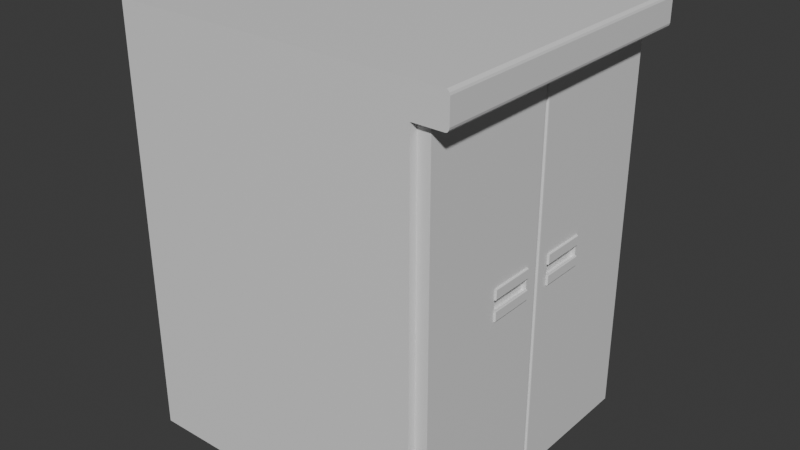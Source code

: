 # Source: counter.blend  (saved by Blender 4.1.24; exported with 4.5.12 LTS)
import bpy
from mathutils import Matrix  # noqa: F401  (used for matrix-valued properties, if any)

bpy.ops.wm.read_factory_settings(use_empty=True)
scene = bpy.context.scene
scene.name = 'Scene'

# ---- collections
col_collection = bpy.data.collections.new('Collection'); scene.collection.children.link(col_collection)

# ---- materials (node trees are filled in below, after node groups)
mat_material = bpy.data.materials.new('Material')
mat_material.alpha_threshold = 0.0
mat_material.use_transparent_shadow = False
mat_material.roughness = 0.5
mat_material.line_color = (0.0, 0.0, 0.0, 1.0)

# ---- material node trees
mat_material.use_nodes = True; mat_material.node_tree.nodes.clear()
_N = mat_material.node_tree.nodes; _L = mat_material.node_tree.links
n0 = _N.new('ShaderNodeOutputMaterial'); n0.name = 'Material Output'; n0.location = (300, 300)
n1 = _N.new('ShaderNodeBsdfPrincipled'); n1.name = 'Principled BSDF'; n1.location = (10, 300)
n1.inputs[3].default_value = 1.45
_L.new(n1.outputs[0], n0.inputs[0])
n0.is_active_output = True

# ---- world
world_world = bpy.data.worlds.new('World'); scene.world = world_world
world_world.use_nodes = True; world_world.node_tree.nodes.clear()
_N = world_world.node_tree.nodes; _L = world_world.node_tree.links
n0 = _N.new('ShaderNodeOutputWorld'); n0.name = 'World Output'; n0.location = (300, 300)
n1 = _N.new('ShaderNodeBackground'); n1.name = 'Background'; n1.location = (10, 300)
n1.inputs[0].default_value = (0.05088, 0.05088, 0.05088, 1.0)
_L.new(n1.outputs[0], n0.inputs[0])
n0.is_active_output = True
world_world.color = (0.05088, 0.05088, 0.05088)
world_world.use_sun_shadow = False
world_world.sun_shadow_jitter_overblur = 0.0

# ---- meshes
me_cube = bpy.data.meshes.new('Cube')
me_cube.from_pydata([(1.0, 1.0, 1.4), (1.0, 1.0, -1.4), (1.0, -1.0, 1.4), (1.0, -1.0, -1.4), (-1.0, 1.0, 1.4), (-1.0, 1.0, -1.4), (-1.0, -1.0, 1.4), (-1.0, -1.0, -1.4), (-1.0, 0.0, -1.4), (1.0, 0.0, 1.4), (-1.0, 0.0, 1.4), (1.0, 0.0, -1.4), (-1.0, -1.0, 1.198), (1.114, 1.0, 1.198), (1.0, -1.0, 1.198), (1.0, 1.0, 1.198), (-1.0, 1.0, 1.198), (-1.0, 0.0, 1.198), (1.114, -1.0, 1.198), (1.114, 0.0, 1.198), (1.221, 1.0, 1.226), (1.2, 1.0, 1.198), (1.217, 1.0, 1.212), (1.21, 1.0, 1.202), (1.2, -1.0, 1.198), (1.221, -1.0, 1.226), (1.21, -1.0, 1.202), (1.217, -1.0, 1.212), (1.221, 0.0, 1.373), (1.2, 0.0, 1.4), (1.217, 0.0, 1.386), (1.21, 0.0, 1.396), (1.221, -1.0, 1.373), (1.2, -1.0, 1.4), (1.217, -1.0, 1.386), (1.21, -1.0, 1.396), (1.2, 1.0, 1.4), (1.221, 1.0, 1.373), (1.21, 1.0, 1.396), (1.217, 1.0, 1.386), (1.221, 0.0, 1.226), (1.2, 0.0, 1.198), (1.217, 0.0, 1.212), (1.21, 0.0, 1.202), (1.003, 0.9523, 1.198), (1.003, 0.9523, -1.344), (1.003, -0.9523, 1.198), (1.003, -0.9523, -1.344), (1.003, 0.0, -1.344), (1.085, 0.9523, -1.344), (1.085, 0.9523, 1.198), (1.085, -0.9523, -1.344), (1.085, -0.9523, 1.198), (1.114, -1.0, 1.4), (1.114, 1.0, 1.4), (1.114, 0.0, 1.4), (1.0, 1.0, 1.3), (1.221, 1.0, 1.3), (-1.0, 1.0, 1.3), (1.21, 1.0, 1.3), (-1.0, 0.0, 1.3), (1.114, 1.0, 1.3), (1.21, -1.0, 1.3), (1.221, -1.0, 1.3), (1.2, -1.0, 1.3), (1.217, 1.0, 1.3), (1.217, -1.0, 1.3), (1.2, 1.0, 1.3), (1.114, -1.0, 1.3), (1.0, -1.0, 1.3), (-1.0, -1.0, 1.3), (1.221, 0.0, 1.3), (1.085, 0.01908, -1.344), (1.085, -0.01908, -1.344), (1.085, -0.01908, 1.198), (1.085, 0.01908, 1.198), (1.003, 0.0, 1.198), (1.084, 0.01281, -1.344), (1.076, 0.008924, -1.344), (1.076, -0.008924, -1.344), (1.084, -0.01281, -1.344), (1.084, -0.01281, 1.198), (1.076, -0.008924, 1.198), (1.076, 0.008924, 1.198), (1.084, 0.01281, 1.198), (1.003, -0.9523, 0.7014), (-1.0, 1.0, 0.7014), (-1.0, 0.0, 0.7014), (1.084, -0.01281, 0.7014), (1.085, 0.9523, 0.7014), (1.003, 0.9523, 0.7014), (1.085, -0.01908, 0.7014), (1.085, -0.9523, 0.7014), (-1.0, -1.0, 0.7014), (1.003, 0.0, 0.7014), (1.085, 0.01908, 0.7014), (1.0, 1.0, 0.7014), (1.084, 0.01281, 0.7014), (1.076, 0.008924, 0.7014), (1.0, -1.0, 0.7014), (1.076, -0.008924, 0.7014), (1.084, 0.01281, 0.102), (1.003, 0.9523, 0.102), (-1.0, 1.0, 0.102), (-1.0, 0.0, 0.102), (1.084, -0.01281, 0.102), (1.085, 0.9523, 0.102), (1.003, -0.9523, 0.102), (1.085, -0.01908, 0.102), (1.085, -0.9523, 0.102), (1.076, 0.008924, 0.102), (1.0, 1.0, 0.102), (1.085, 0.01908, 0.102), (-1.0, -1.0, 0.102), (1.076, -0.008924, 0.102), (1.003, 0.0, 0.102), (1.0, -1.0, 0.102), (1.003, 0.9523, -0.09796), (-1.0, 1.0, -0.09796), (-1.0, 0.0, -0.09796), (1.084, -0.01281, -0.09796), (1.085, 0.9523, -0.09796), (1.003, -0.9523, -0.09796), (1.085, -0.01908, -0.09796), (-1.0, -1.0, -0.09796), (1.085, 0.01908, -0.09796), (1.076, 0.008924, -0.09796), (1.084, 0.01281, -0.09796), (1.076, -0.008924, -0.09796), (1.085, -0.9523, -0.09796), (1.0, 1.0, -0.09796), (1.003, 0.0, -0.09796), (1.0, -1.0, -0.09796), (1.003, 0.9523, -0.7002), (-1.0, 1.0, -0.7002), (-1.0, 0.0, -0.7002), (1.084, -0.01281, -0.7002), (1.076, -0.008924, -0.7002), (1.003, -0.9523, -0.7002), (1.085, -0.01908, -0.7002), (1.085, -0.9523, -0.7002), (1.0, 1.0, -0.7002), (1.085, 0.9523, -0.7002), (-1.0, -1.0, -0.7002), (1.076, 0.008924, -0.7002), (1.003, 0.0, -0.7002), (1.085, 0.01908, -0.7002), (1.084, 0.01281, -0.7002), (1.0, -1.0, -0.7002), (1.084, 0.01281, -0.03132), (1.084, 0.01281, 0.03533), (1.085, 0.01908, -0.03132), (1.085, 0.01908, 0.03533), (-1.0, -1.0, -0.03132), (-1.0, -1.0, 0.03533), (1.076, -0.008924, -0.03132), (1.076, -0.008924, 0.03533), (1.003, 0.0, -0.03132), (1.003, 0.0, 0.03533), (1.003, 0.9523, 0.03533), (1.003, 0.9523, -0.03132), (-1.0, 1.0, 0.03533), (-1.0, 1.0, -0.03132), (-1.0, 0.0, 0.03533), (-1.0, 0.0, -0.03132), (1.084, -0.01281, 0.03533), (1.084, -0.01281, -0.03132), (1.085, 0.9523, 0.03533), (1.085, 0.9523, -0.03132), (1.003, -0.9523, 0.03533), (1.003, -0.9523, -0.03132), (1.085, -0.01908, 0.03533), (1.085, -0.01908, -0.03132), (1.076, 0.008924, 0.03533), (1.076, 0.008924, -0.03132), (1.085, -0.9523, 0.03533), (1.085, -0.9523, -0.03132), (1.0, 1.0, 0.03533), (1.0, 1.0, -0.03132), (1.0, -1.0, 0.03533), (1.0, -1.0, -0.03132), (1.221, 0.1, 1.226), (-1.0, 0.1, 0.102), (1.003, 0.1, -1.344), (1.114, 0.1, 1.198), (1.217, 0.1, 1.212), (-1.0, 0.1, 1.3), (-1.0, 0.1, 1.4), (1.114, 0.1, 1.4), (1.085, 0.1, -0.09796), (1.085, 0.1, -0.7002), (1.21, 0.1, 1.202), (1.0, 0.1, -1.4), (1.2, 0.1, 1.4), (-1.0, 0.1, -1.4), (1.21, 0.1, 1.396), (1.0, 0.1, 1.4), (1.085, 0.1, 0.102), (1.2, 0.1, 1.198), (1.085, 0.1, -0.03132), (-1.0, 0.1, 1.198), (1.217, 0.1, 1.386), (-1.0, 0.1, -0.09796), (1.085, 0.1, 0.03533), (-1.0, 0.1, -0.03132), (-1.0, 0.1, 0.7014), (-1.0, 0.1, 0.03533), (1.221, 0.1, 1.373), (1.221, 0.1, 1.3), (1.085, 0.1, -1.344), (-1.0, 0.1, -0.7002), (1.085, 0.1, 0.7014), (1.085, 0.1, 1.198), (1.21, -0.1002, 1.202), (1.217, -0.1002, 1.386), (1.0, -0.1002, 1.4), (1.085, -0.1002, -0.03132), (1.085, -0.1002, -0.09796), (1.003, -0.1002, -1.344), (-1.0, -0.1002, -0.7002), (-1.0, -0.1002, 0.102), (1.221, -0.1002, 1.373), (1.221, -0.1002, 1.3), (1.085, -0.1002, -0.7002), (1.085, -0.1002, 0.102), (1.2, -0.1002, 1.198), (1.114, -0.1002, 1.198), (-1.0, -0.1002, 1.3), (1.114, -0.1002, 1.4), (1.217, -0.1002, 1.212), (-1.0, -0.1002, -1.4), (-1.0, -0.1002, -0.03132), (1.085, -0.1002, 0.7014), (-1.0, -0.1002, 1.4), (-1.0, -0.1002, 0.03533), (1.2, -0.1002, 1.4), (1.221, -0.1002, 1.226), (1.085, -0.1002, -1.344), (-1.0, -0.1002, 1.198), (-1.0, -0.1002, -0.09796), (1.085, -0.1002, 1.198), (1.085, -0.1002, 0.03533), (1.21, -0.1002, 1.396), (-1.0, -0.1002, 0.7014), (1.0, -0.1002, -1.4), (-1.0, 0.4, 0.7014), (1.114, 0.4, 1.4), (-1.0, 0.4, 0.102), (1.2, 0.4, 1.4), (1.003, 0.4, -1.344), (1.221, 0.4, 1.226), (-1.0, 0.4, -1.4), (1.217, 0.4, 1.212), (-1.0, 0.4, 1.3), (-1.0, 0.4, 1.4), (1.0, 0.4, 1.4), (1.085, 0.4, -1.344), (1.085, 0.4, -0.7002), (1.114, 0.4, 1.198), (1.21, 0.4, 1.202), (1.0, 0.4, -1.4), (1.21, 0.4, 1.396), (1.085, 0.4, -0.03132), (1.085, 0.4, 1.198), (1.085, 0.4, 0.102), (-1.0, 0.4, 1.198), (1.2, 0.4, 1.198), (1.217, 0.4, 1.386), (-1.0, 0.4, -0.03132), (1.085, 0.4, -0.09796), (-1.0, 0.4, -0.09796), (-1.0, 0.4, 0.03533), (1.221, 0.4, 1.373), (1.085, 0.4, 0.03533), (1.221, 0.4, 1.3), (-1.0, 0.4, -0.7002), (1.085, 0.4, 0.7014), (-1.0, -0.3999, -1.4), (1.085, -0.3999, 0.102), (1.2, -0.3999, 1.198), (1.0, -0.3999, 1.4), (1.085, -0.3999, -0.03132), (1.21, -0.3999, 1.202), (1.085, -0.3999, -0.09796), (1.085, -0.3999, 0.03533), (1.114, -0.3999, 1.4), (1.217, -0.3999, 1.386), (-1.0, -0.3999, 1.3), (-1.0, -0.3999, 0.03533), (1.217, -0.3999, 1.212), (1.21, -0.3999, 1.396), (1.114, -0.3999, 1.198), (-1.0, -0.3999, 0.7014), (1.003, -0.3999, -1.344), (-1.0, -0.3999, -0.03132), (1.0, -0.3999, -1.4), (-1.0, -0.3999, -0.7002), (1.085, -0.3999, 0.7014), (1.2, -0.3999, 1.4), (-1.0, -0.3999, 0.102), (1.221, -0.3999, 1.226), (1.085, -0.3999, -1.344), (-1.0, -0.3999, 1.198), (1.221, -0.3999, 1.373), (-1.0, -0.3999, -0.09796), (1.085, -0.3999, 1.198), (1.221, -0.3999, 1.3), (-1.0, -0.3999, 1.4), (1.085, -0.3999, -0.7002), (1.093, 0.4, -0.09796), (1.097, 0.3964, -0.09291), (1.095, 0.399, -0.09648), (1.097, 0.1036, -0.09291), (1.093, 0.1, -0.09796), (1.095, 0.1011, -0.09648), (1.097, 0.3964, -0.03637), (1.093, 0.4, -0.03132), (1.095, 0.399, -0.0328), (1.093, 0.1, -0.03132), (1.097, 0.1036, -0.03637), (1.095, 0.1011, -0.0328), (1.093, 0.4, 0.03533), (1.097, 0.3964, 0.04038), (1.095, 0.399, 0.03681), (1.097, 0.1036, 0.04038), (1.093, 0.1, 0.03533), (1.095, 0.1011, 0.03681), (1.097, 0.1036, 0.09692), (1.093, 0.1, 0.102), (1.095, 0.1011, 0.1005), (1.093, -0.3999, 0.102), (1.097, -0.3963, 0.09692), (1.095, -0.3988, 0.1005), (1.097, -0.1038, 0.09692), (1.093, -0.1002, 0.102), (1.095, -0.1012, 0.1005), (1.093, -0.1002, -0.03132), (1.097, -0.1038, -0.03637), (1.095, -0.1012, -0.0328), (1.097, -0.1038, -0.09291), (1.093, -0.1002, -0.09796), (1.095, -0.1012, -0.09648), (1.097, -0.1038, 0.04038), (1.093, -0.1002, 0.03533), (1.095, -0.1012, 0.03681), (1.097, 0.3964, 0.09692), (1.093, 0.4, 0.102), (1.095, 0.399, 0.1005), (1.093, -0.3999, -0.03132), (1.097, -0.3963, -0.03637), (1.095, -0.3988, -0.0328), (1.097, -0.3963, -0.09291), (1.093, -0.3999, -0.09796), (1.095, -0.3988, -0.09648), (1.097, -0.3963, 0.04038), (1.093, -0.3999, 0.03533), (1.095, -0.3988, 0.03681), (1.057, 0.4, 0.03533), (1.057, 0.1, 0.03533), (1.057, -0.1002, 0.03533), (1.057, -0.3999, 0.03533), (1.085, -0.1002, -0.04688), (1.057, -0.1002, -0.04688), (1.085, 0.4, -0.04688), (1.057, 0.4, -0.04688), (1.085, -0.3999, -0.04688), (1.057, 0.1, -0.04688), (1.057, -0.3999, -0.04688), (1.085, 0.1, -0.04688), (1.057, -0.1002, -0.03132), (1.057, 0.4, -0.03132), (1.057, -0.3999, -0.03132), (1.057, 0.1, -0.03132), (1.106, 1.234e-09, 1.198), (1.094, 2.794e-09, 1.198), (1.003, -0.9523, -0.04688), (1.0, -1.0, -0.04688), (1.085, -0.9523, -0.04688), (-1.0, -0.3999, -0.04688), (1.093, -0.3999, -0.04688), (-1.0, -1.0, -0.04688), (1.095, -0.3988, -0.04688), (1.097, -0.1038, -0.04688), (1.085, -0.01908, -0.04688), (1.097, -0.3963, -0.04688), (1.093, 0.1, -0.04688), (1.095, -0.1012, -0.04688), (-1.0, 0.1, -0.04688), (1.076, -0.008924, -0.04688), (1.003, 0.0, -0.04688), (1.095, 0.1011, -0.04688), (1.097, 0.3964, -0.04688), (1.076, 0.008924, -0.04688), (1.097, 0.1036, -0.04688), (-1.0, -0.1002, -0.04688), (1.093, -0.1002, -0.04688), (1.093, 0.4, -0.04688), (1.095, 0.399, -0.04688), (1.003, 0.9523, -0.04688), (1.0, 1.0, -0.04688), (1.085, 0.01908, -0.04688), (-1.0, 0.4, -0.04688), (-1.0, 1.0, -0.04688), (-1.0, 0.0, -0.04688), (1.084, -0.01281, -0.04688), (1.084, 0.01281, -0.04688), (1.085, 0.9523, -0.04688)], [], [(9, 10, 233, 215), (3, 148, 143, 7), (8, 135, 210, 194), (8, 11, 244, 230), (25, 300, 306, 63), (5, 134, 141, 1), (0, 255, 246, 54), (5, 1, 260, 251), (7, 143, 296, 277), (0, 4, 254, 255), (2, 69, 68, 53), (12, 14, 69, 70), (11, 192, 183, 48), (16, 265, 253, 58), (17, 238, 227, 60), (9, 215, 228, 55), (15, 16, 58, 56), (15, 56, 61, 13), (21, 266, 258, 13), (41, 225, 226, 19), (1, 141, 133, 45), (3, 295, 293, 47), (14, 99, 85, 46), (18, 14, 46, 52), (29, 235, 242, 31), (31, 242, 214, 30), (30, 214, 221, 28), (36, 248, 261, 38), (38, 261, 267, 39), (39, 267, 272, 37), (20, 250, 252, 22), (22, 252, 259, 23), (23, 259, 266, 21), (40, 236, 229, 42), (42, 229, 213, 43), (43, 213, 225, 41), (40, 181, 208, 71), (49, 142, 257, 256), (73, 139, 223, 237), (46, 85, 92, 52), (48, 183, 209, 72), (84, 75, 19, 373), (45, 133, 142, 49), (13, 258, 263, 50), (15, 13, 50, 44), (13, 61, 67, 21), (55, 228, 235, 29), (54, 246, 248, 36), (53, 68, 64, 33), (21, 67, 59, 23), (33, 64, 62, 35), (23, 59, 65, 22), (35, 62, 66, 34), (22, 65, 57, 20), (34, 66, 63, 32), (64, 68, 18, 24), (58, 253, 254, 4), (63, 306, 303, 32), (59, 67, 36, 38), (60, 227, 233, 10), (62, 64, 24, 26), (65, 59, 38, 39), (56, 58, 4, 0), (66, 62, 26, 27), (71, 208, 207, 28), (61, 56, 0, 54), (57, 65, 39, 37), (63, 66, 27, 25), (67, 61, 54, 36), (68, 69, 14, 18), (70, 69, 2, 6), (84, 97, 95, 75), (74, 19, 226, 240), (74, 91, 88, 81), (19, 75, 212, 184), (83, 374, 82, 76), (79, 80, 73, 48), (72, 77, 78, 48), (82, 100, 94, 76), (47, 293, 301, 51), (81, 82, 374, 373), (79, 137, 136, 80), (77, 147, 144, 78), (76, 94, 98, 83), (96, 86, 16, 15), (89, 90, 44, 50), (94, 100, 114, 115), (88, 91, 108, 105), (95, 97, 101, 112), (86, 245, 265, 16), (87, 243, 238, 17), (95, 211, 212, 75), (88, 100, 82, 81), (93, 99, 14, 12), (92, 297, 305, 52), (90, 96, 15, 44), (98, 97, 84, 83), (92, 85, 107, 109), (98, 94, 115, 110), (85, 99, 116, 107), (174, 157, 389, 392), (111, 103, 86, 96), (106, 102, 90, 89), (157, 155, 388, 389), (166, 172, 383, 404), (104, 220, 243, 87), (109, 278, 297, 92), (176, 170, 375, 377), (151, 149, 405, 400), (112, 197, 211, 95), (105, 114, 100, 88), (113, 116, 99, 93), (170, 180, 376, 375), (102, 111, 96, 90), (110, 101, 97, 98), (103, 247, 245, 86), (177, 161, 103, 111), (122, 132, 148, 138), (167, 159, 102, 106), (120, 123, 139, 136), (161, 271, 247, 103), (163, 234, 220, 104), (129, 122, 138, 140), (165, 156, 114, 105), (154, 179, 116, 113), (125, 127, 147, 146), (175, 284, 278, 109), (159, 177, 111, 102), (173, 150, 101, 110), (126, 131, 145, 144), (152, 203, 197, 112), (131, 128, 137, 145), (141, 134, 118, 130), (142, 133, 117, 121), (140, 138, 47, 51), (145, 137, 79, 48), (135, 219, 239, 119), (146, 147, 77, 72), (146, 190, 189, 125), (136, 137, 128, 120), (143, 148, 132, 124), (138, 148, 3, 47), (140, 308, 283, 129), (133, 141, 130, 117), (144, 147, 127, 126), (134, 275, 270, 118), (136, 139, 73, 80), (144, 145, 48, 78), (125, 189, 368, 400), (151, 199, 203, 152), (126, 127, 405, 392), (174, 149, 150, 173), (117, 130, 399, 398), (160, 178, 177, 159), (129, 283, 365, 377), (176, 281, 284, 175), (124, 132, 376, 380), (153, 180, 179, 154), (120, 128, 388, 404), (166, 155, 156, 165), (119, 239, 394, 403), (164, 231, 234, 163), (118, 270, 401, 402), (162, 268, 271, 161), (121, 117, 398, 406), (168, 160, 159, 167), (130, 118, 402, 399), (178, 162, 161, 177), (107, 116, 179, 169), (169, 179, 180, 170), (112, 101, 150, 152), (152, 150, 149, 151), (109, 107, 169, 175), (175, 169, 170, 176), (105, 108, 171, 165), (165, 171, 172, 166), (115, 114, 156, 158), (158, 156, 155, 157), (110, 115, 158, 173), (173, 158, 157, 174), (273, 264, 346, 321), (204, 387, 403, 164), (188, 196, 9, 55), (194, 192, 11, 8), (205, 182, 104, 87), (209, 190, 146, 72), (195, 193, 29, 31), (196, 187, 10, 9), (207, 208, 274, 272), (201, 195, 31, 30), (193, 188, 55, 29), (207, 201, 30, 28), (187, 186, 60, 10), (185, 181, 40, 42), (189, 190, 257, 269), (182, 206, 163, 104), (191, 185, 42, 43), (186, 200, 17, 60), (264, 197, 328, 346), (198, 191, 43, 41), (200, 205, 87, 17), (184, 198, 41, 19), (206, 204, 164, 163), (202, 210, 135, 119), (211, 197, 264, 276), (212, 211, 276, 263), (208, 181, 250, 274), (194, 210, 275, 251), (209, 183, 249, 256), (241, 284, 360, 359), (183, 192, 260, 249), (284, 281, 371, 360), (242, 235, 298, 290), (232, 224, 108, 91), (214, 242, 290, 286), (237, 218, 48, 73), (221, 214, 286, 303), (230, 219, 135, 8), (238, 243, 292, 302), (235, 228, 285, 298), (216, 361, 383, 172), (239, 219, 296, 304), (241, 216, 172, 171), (233, 227, 287, 307), (240, 226, 291, 305), (220, 234, 288, 299), (227, 238, 302, 287), (225, 213, 282, 279), (229, 236, 300, 289), (228, 215, 280, 285), (243, 220, 299, 292), (231, 394, 378, 294), (217, 223, 139, 123), (234, 231, 294, 288), (224, 241, 171, 108), (226, 225, 279, 291), (237, 223, 308, 301), (221, 222, 71, 28), (218, 244, 11, 48), (230, 244, 295, 277), (215, 233, 307, 280), (222, 236, 40, 71), (213, 229, 289, 282), (240, 232, 91, 74), (276, 264, 106, 89), (246, 255, 196, 188), (263, 258, 184, 212), (251, 260, 192, 194), (245, 247, 182, 205), (274, 250, 20, 57), (256, 257, 190, 209), (261, 248, 193, 195), (255, 254, 187, 196), (258, 266, 198, 184), (268, 401, 387, 204), (267, 261, 195, 201), (248, 246, 188, 193), (272, 267, 201, 207), (262, 363, 406, 168), (252, 250, 181, 185), (251, 275, 134, 5), (247, 271, 206, 182), (259, 252, 185, 191), (273, 262, 168, 167), (253, 265, 200, 186), (266, 259, 191, 198), (269, 257, 142, 121), (272, 274, 57, 37), (263, 276, 89, 50), (265, 245, 205, 200), (264, 273, 167, 106), (271, 268, 204, 206), (270, 275, 210, 202), (254, 253, 186, 187), (249, 260, 1, 45), (256, 249, 45, 49), (297, 278, 224, 232), (307, 287, 70, 6), (301, 293, 218, 237), (282, 289, 27, 26), (305, 291, 18, 52), (277, 296, 219, 230), (299, 288, 154, 113), (287, 302, 12, 70), (199, 368, 385, 318), (203, 199, 372, 358), (305, 297, 232, 240), (289, 300, 25, 27), (285, 280, 2, 53), (292, 299, 113, 93), (290, 298, 33, 35), (294, 378, 380, 153), (286, 290, 35, 34), (283, 308, 223, 217), (288, 294, 153, 154), (293, 295, 244, 218), (303, 286, 34, 32), (283, 217, 340, 352), (291, 279, 24, 18), (301, 308, 140, 51), (302, 292, 93, 12), (303, 306, 222, 221), (298, 285, 53, 33), (279, 282, 26, 24), (306, 300, 236, 222), (277, 295, 3, 7), (304, 296, 143, 124), (280, 307, 6, 2), (269, 363, 396, 309), (281, 216, 361, 365), (278, 284, 355, 330), (224, 278, 330, 334), (281, 365, 379, 348), (217, 361, 395, 340), (327, 324, 322, 345), (349, 384, 382, 337), (319, 393, 391, 315), (241, 224, 334, 343), (331, 354, 342, 333), (197, 203, 325, 328), (199, 262, 363, 368), (273, 203, 358, 357), (310, 312, 314, 311), (311, 314, 313, 309), (316, 318, 320, 317), (317, 320, 319, 315), (322, 324, 326, 323), (323, 326, 325, 321), (328, 325, 326, 329), (329, 326, 324, 327), (318, 385, 390, 320), (320, 390, 393, 319), (331, 333, 335, 332), (332, 335, 334, 330), (337, 382, 386, 338), (338, 386, 395, 336), (333, 342, 344, 335), (335, 344, 343, 334), (327, 345, 347, 329), (329, 347, 346, 328), (315, 391, 397, 317), (317, 397, 396, 316), (345, 322, 323, 347), (347, 323, 321, 346), (336, 348, 350, 338), (338, 350, 349, 337), (339, 351, 353, 341), (341, 353, 352, 340), (342, 354, 356, 344), (344, 356, 355, 343), (348, 379, 381, 350), (350, 381, 384, 349), (330, 355, 356, 332), (332, 356, 354, 331), (189, 269, 309, 313), (358, 372, 370, 357), (360, 371, 369, 359), (216, 369, 362, 361), (262, 370, 364, 363), (363, 364, 366, 368), (216, 281, 348, 336), (262, 199, 318, 316), (203, 273, 321, 325), (284, 241, 343, 355), (369, 216, 241, 359), (370, 262, 273, 357), (371, 281, 365, 367), (372, 199, 368, 366), (370, 372, 366, 364), (369, 371, 367, 362), (81, 373, 19, 74), (373, 374, 83, 84), (361, 362, 367, 365), (380, 376, 180, 153), (379, 365, 283, 352), (377, 375, 122, 129), (375, 376, 132, 122), (380, 378, 304, 124), (377, 365, 281, 176), (386, 382, 339, 341), (391, 393, 312, 310), (395, 386, 341, 340), (406, 363, 269, 121), (396, 397, 311, 309), (392, 389, 131, 126), (398, 399, 178, 160), (385, 368, 189, 313), (387, 401, 270, 202), (397, 391, 310, 311), (393, 390, 314, 312), (389, 388, 128, 131), (404, 388, 155, 166), (404, 383, 123, 120), (403, 394, 231, 164), (396, 363, 262, 316), (402, 401, 268, 162), (403, 387, 202, 119), (400, 405, 127, 125), (406, 398, 160, 168), (383, 361, 217, 123), (390, 385, 313, 314), (399, 402, 162, 178), (400, 368, 199, 151), (395, 361, 216, 336), (381, 379, 352, 353), (378, 394, 239, 304), (384, 381, 353, 351), (392, 405, 149, 174), (382, 384, 351, 339)])
_uv = me_cube.uv_layers.new(name='UVMap')
_uv.uv.foreach_set('vector', [0.776, 0.6943, 0.776, 0.939, 0.7637, 0.939, 0.7637, 0.6943, 0.3983, 0.5714, 0.3377, 0.6319, 0.1647, 0.4588, 0.2252, 0.3983, 0.3118, 0.3118, 0.2512, 0.2512, 0.2598, 0.2425, 0.3204, 0.3031, 0.3118, 0.3118, 0.4848, 0.4848, 0.4762, 0.4935, 0.3031, 0.3204, 0.6536, 0.6473, 0.7271, 0.6473, 0.7271, 0.6563, 0.6536, 0.6563, 0.3983, 0.2252, 0.4588, 0.1647, 0.6319, 0.3377, 0.5714, 0.3983, 0.8984, 0.6943, 0.825, 0.6943, 0.825, 0.6804, 0.8984, 0.6804, 0.3983, 0.2252, 0.5714, 0.3983, 0.5194, 0.4502, 0.3464, 0.2771, 0.2252, 0.3983, 0.1647, 0.3377, 0.2166, 0.2858, 0.2771, 0.3464, 0.8984, 0.6943, 0.8984, 0.939, 0.825, 0.939, 0.825, 0.6943, 0.6536, 0.6943, 0.6414, 0.6943, 0.6414, 0.6804, 0.6536, 0.6804, 0.629, 0.939, 0.629, 0.6943, 0.6414, 0.6943, 0.6414, 0.939, 0.4848, 0.4848, 0.4935, 0.4762, 0.4984, 0.481, 0.4897, 0.4897, 0.8984, 0.9637, 0.825, 0.9637, 0.825, 0.9513, 0.8984, 0.9513, 0.776, 0.9637, 0.7637, 0.9637, 0.7637, 0.9513, 0.776, 0.9513, 0.776, 0.6943, 0.7637, 0.6943, 0.7637, 0.6804, 0.776, 0.6804, 0.9231, 0.6943, 0.9231, 0.939, 0.9106, 0.939, 0.9106, 0.6943, 0.9231, 0.6943, 0.9106, 0.6943, 0.9106, 0.6804, 0.9231, 0.6804, 0.8984, 0.6427, 0.825, 0.6427, 0.825, 0.6321, 0.8984, 0.6321, 0.776, 0.6427, 0.7637, 0.6427, 0.7637, 0.6321, 0.776, 0.6321, 0.5714, 0.3983, 0.632, 0.4587, 0.6279, 0.4629, 0.5721, 0.4073, 0.3983, 0.5714, 0.4502, 0.5194, 0.4551, 0.5243, 0.4073, 0.5721, 0.6228, 0.7966, 0.5798, 0.7535, 0.584, 0.7494, 0.6269, 0.7924, 0.6536, 0.6321, 0.6536, 0.6182, 0.6595, 0.6186, 0.6595, 0.6287, 0.776, 0.6698, 0.7637, 0.6698, 0.7637, 0.6685, 0.776, 0.6685, 0.776, 0.6685, 0.7637, 0.6685, 0.7637, 0.667, 0.776, 0.667, 0.776, 0.667, 0.7637, 0.667, 0.7637, 0.6652, 0.776, 0.6652, 0.8984, 0.6698, 0.825, 0.6698, 0.825, 0.6685, 0.8984, 0.6685, 0.8984, 0.6685, 0.825, 0.6685, 0.825, 0.667, 0.8984, 0.667, 0.8984, 0.667, 0.825, 0.667, 0.825, 0.6652, 0.8984, 0.6652, 0.8984, 0.6473, 0.825, 0.6473, 0.825, 0.6455, 0.8984, 0.6455, 0.8984, 0.6455, 0.825, 0.6455, 0.825, 0.644, 0.8984, 0.644, 0.8984, 0.644, 0.825, 0.644, 0.825, 0.6427, 0.8984, 0.6427, 0.776, 0.6473, 0.7637, 0.6473, 0.7637, 0.6455, 0.776, 0.6455, 0.776, 0.6455, 0.7637, 0.6455, 0.7637, 0.644, 0.776, 0.644, 0.776, 0.644, 0.7637, 0.644, 0.7637, 0.6427, 0.776, 0.6427, 0.776, 0.6473, 0.7882, 0.6473, 0.7882, 0.6563, 0.776, 0.6563, 0.9898, 0.243, 0.9898, 0.3218, 0.9222, 0.3218, 0.9222, 0.243, 0.8537, 0.243, 0.8537, 0.3218, 0.8438, 0.3218, 0.8438, 0.243, 0.7294, 0.5541, 0.7294, 0.4933, 0.7395, 0.4933, 0.7395, 0.5541, 0.8732, 0.2329, 0.8855, 0.2329, 0.8855, 0.243, 0.8755, 0.243, 0.7776, 0.6285, 0.7783, 0.6287, 0.776, 0.6321, 0.776, 0.6312, 0.9999, 0.243, 0.9999, 0.3218, 0.9898, 0.3218, 0.9898, 0.243, 0.8984, 0.6321, 0.825, 0.6321, 0.825, 0.6287, 0.8926, 0.6287, 0.8984, 0.6182, 0.8984, 0.6321, 0.8926, 0.6287, 0.8926, 0.6186, 0.9231, 0.6804, 0.9106, 0.6804, 0.9106, 0.6698, 0.9231, 0.6698, 0.776, 0.6804, 0.7637, 0.6804, 0.7637, 0.6698, 0.776, 0.6698, 0.8984, 0.6804, 0.825, 0.6804, 0.825, 0.6698, 0.8984, 0.6698, 0.6536, 0.6804, 0.6414, 0.6804, 0.6414, 0.6698, 0.6536, 0.6698, 0.9231, 0.6698, 0.9106, 0.6698, 0.9106, 0.6686, 0.9226, 0.6686, 0.6536, 0.6698, 0.6414, 0.6698, 0.6414, 0.6686, 0.6532, 0.6686, 0.9226, 0.6686, 0.9106, 0.6686, 0.9106, 0.6677, 0.9214, 0.6677, 0.6532, 0.6686, 0.6414, 0.6686, 0.6414, 0.6677, 0.652, 0.6677, 0.9214, 0.6677, 0.9106, 0.6677, 0.9106, 0.6672, 0.9197, 0.6672, 0.652, 0.6677, 0.6414, 0.6677, 0.6414, 0.6672, 0.6503, 0.6672, 0.6414, 0.6698, 0.6414, 0.6804, 0.629, 0.6804, 0.629, 0.6698, 0.8984, 0.9513, 0.825, 0.9513, 0.825, 0.939, 0.8984, 0.939, 0.6536, 0.6563, 0.7271, 0.6563, 0.7271, 0.6652, 0.6536, 0.6652, 0.9106, 0.6686, 0.9106, 0.6698, 0.8984, 0.6698, 0.8988, 0.6686, 0.776, 0.9513, 0.7637, 0.9513, 0.7637, 0.939, 0.776, 0.939, 0.6414, 0.6686, 0.6414, 0.6698, 0.629, 0.6698, 0.6294, 0.6686, 0.9106, 0.6677, 0.9106, 0.6686, 0.8988, 0.6686, 0.9001, 0.6677, 0.9106, 0.6943, 0.9106, 0.939, 0.8984, 0.939, 0.8984, 0.6943, 0.6414, 0.6677, 0.6414, 0.6686, 0.6294, 0.6686, 0.6306, 0.6677, 0.776, 0.6563, 0.7882, 0.6563, 0.7882, 0.6652, 0.776, 0.6652, 0.9106, 0.6804, 0.9106, 0.6943, 0.8984, 0.6943, 0.8984, 0.6804, 0.9106, 0.6672, 0.9106, 0.6677, 0.9001, 0.6677, 0.9017, 0.6672, 0.6414, 0.6672, 0.6414, 0.6677, 0.6306, 0.6677, 0.6323, 0.6672, 0.9106, 0.6698, 0.9106, 0.6804, 0.8984, 0.6804, 0.8984, 0.6698, 0.6414, 0.6804, 0.6414, 0.6943, 0.629, 0.6943, 0.629, 0.6804, 0.6414, 0.939, 0.6414, 0.6943, 0.6536, 0.6943, 0.6536, 0.939, 0.8748, 0.5541, 0.8748, 0.4933, 0.8755, 0.4933, 0.8755, 0.5541, 0.7737, 0.6287, 0.776, 0.6321, 0.7637, 0.6321, 0.7637, 0.6287, 0.8537, 0.5541, 0.8537, 0.4933, 0.8545, 0.4933, 0.8545, 0.5541, 0.776, 0.6321, 0.7783, 0.6287, 0.7882, 0.6287, 0.7882, 0.6321, 0.7771, 0.6276, 0.776, 0.6297, 0.7749, 0.6276, 0.776, 0.6186, 0.855, 0.2419, 0.8545, 0.2429, 0.8537, 0.243, 0.8561, 0.2329, 0.8755, 0.243, 0.8748, 0.2429, 0.8743, 0.2419, 0.8732, 0.2329, 0.8556, 0.5541, 0.8556, 0.4933, 0.8646, 0.4933, 0.8646, 0.5541, 0.7395, 0.2329, 0.8071, 0.2329, 0.8071, 0.243, 0.7395, 0.243, 0.7744, 0.6285, 0.7749, 0.6276, 0.776, 0.6297, 0.776, 0.6312, 0.8556, 0.243, 0.8556, 0.3218, 0.8545, 0.3218, 0.8545, 0.243, 0.8748, 0.243, 0.8748, 0.3218, 0.8737, 0.3218, 0.8737, 0.243, 0.8646, 0.5541, 0.8646, 0.4933, 0.8737, 0.4933, 0.8737, 0.5541, 0.7532, 0.2164, 0.5801, 0.04338, 0.6231, 0.0003675, 0.7962, 0.1734, 0.9898, 0.4933, 0.9999, 0.4933, 0.9999, 0.5541, 0.9898, 0.5541, 0.8646, 0.4933, 0.8556, 0.4933, 0.8556, 0.42, 0.8646, 0.42, 0.8545, 0.4933, 0.8537, 0.4933, 0.8537, 0.42, 0.8545, 0.42, 0.8755, 0.4933, 0.8748, 0.4933, 0.8748, 0.42, 0.8755, 0.42, 0.2164, 0.04338, 0.1645, 0.09529, 0.1215, 0.05229, 0.1734, 0.0003675, 0.1299, 0.1299, 0.1212, 0.1386, 0.07823, 0.09557, 0.0869, 0.0869, 0.8755, 0.4933, 0.8855, 0.4933, 0.8855, 0.5541, 0.8755, 0.5541, 0.8545, 0.4933, 0.8556, 0.4933, 0.8556, 0.5541, 0.8545, 0.5541, 0.04338, 0.5801, 0.2164, 0.7532, 0.1734, 0.7962, 0.0003678, 0.6231, 0.7395, 0.4933, 0.8071, 0.4933, 0.8071, 0.5541, 0.7395, 0.5541, 0.7494, 0.584, 0.7535, 0.5798, 0.7966, 0.6228, 0.7924, 0.6269, 0.8737, 0.4933, 0.8748, 0.4933, 0.8748, 0.5541, 0.8737, 0.5541, 0.7395, 0.4933, 0.7294, 0.4933, 0.7294, 0.42, 0.7395, 0.42, 0.8737, 0.4933, 0.8646, 0.4933, 0.8646, 0.42, 0.8737, 0.42, 0.584, 0.7494, 0.5798, 0.7535, 0.528, 0.7015, 0.5322, 0.6974, 0.8737, 0.4036, 0.8646, 0.4036, 0.8646, 0.4017, 0.8737, 0.4017, 0.7013, 0.2683, 0.5283, 0.09525, 0.5801, 0.04338, 0.7532, 0.2164, 0.9898, 0.42, 0.9999, 0.42, 0.9999, 0.4933, 0.9898, 0.4933, 0.8646, 0.4036, 0.8556, 0.4036, 0.8556, 0.4017, 0.8646, 0.4017, 0.8545, 0.4036, 0.8537, 0.4036, 0.8537, 0.4017, 0.8545, 0.4017, 0.1818, 0.1818, 0.1731, 0.1904, 0.1212, 0.1386, 0.1299, 0.1299, 0.7395, 0.42, 0.8071, 0.42, 0.8071, 0.4933, 0.7395, 0.4933, 0.7395, 0.4036, 0.7294, 0.4036, 0.7294, 0.4017, 0.7395, 0.4017, 0.8755, 0.4036, 0.8748, 0.4036, 0.8748, 0.4017, 0.8755, 0.4017, 0.8755, 0.42, 0.8855, 0.42, 0.8855, 0.4933, 0.8755, 0.4933, 0.8545, 0.42, 0.8556, 0.42, 0.8556, 0.4933, 0.8545, 0.4933, 0.09525, 0.5283, 0.2683, 0.7013, 0.2164, 0.7532, 0.04338, 0.5801, 0.5207, 0.6859, 0.5165, 0.69, 0.5152, 0.6886, 0.5193, 0.6845, 0.6974, 0.5322, 0.7015, 0.528, 0.7535, 0.5798, 0.7494, 0.584, 0.8737, 0.42, 0.8748, 0.42, 0.8748, 0.4933, 0.8737, 0.4933, 0.2683, 0.09525, 0.2164, 0.1472, 0.1645, 0.09529, 0.2164, 0.04338, 0.6956, 0.2741, 0.5225, 0.101, 0.5283, 0.09525, 0.7013, 0.2683, 0.5149, 0.6801, 0.5108, 0.6842, 0.4587, 0.632, 0.4629, 0.6279, 0.9898, 0.4118, 0.9999, 0.4118, 0.9999, 0.42, 0.9898, 0.42, 0.8545, 0.3955, 0.8537, 0.3955, 0.8537, 0.3218, 0.8545, 0.3218, 0.2741, 0.101, 0.2222, 0.1529, 0.2164, 0.1472, 0.2683, 0.09525, 0.1875, 0.1875, 0.1789, 0.1962, 0.1731, 0.1904, 0.1818, 0.1818, 0.7395, 0.3955, 0.7294, 0.3955, 0.7294, 0.3218, 0.7395, 0.3218, 0.8545, 0.4118, 0.8556, 0.4118, 0.8556, 0.42, 0.8545, 0.42, 0.101, 0.5225, 0.2741, 0.6956, 0.2683, 0.7013, 0.09525, 0.5283, 0.8755, 0.3955, 0.8748, 0.3955, 0.8748, 0.3218, 0.8755, 0.3218, 0.7395, 0.4118, 0.8071, 0.4118, 0.8071, 0.42, 0.7395, 0.42, 0.6916, 0.5264, 0.6958, 0.5223, 0.7015, 0.528, 0.6974, 0.5322, 0.8737, 0.4118, 0.8748, 0.4118, 0.8748, 0.42, 0.8737, 0.42, 0.8737, 0.3955, 0.8646, 0.3955, 0.8646, 0.3218, 0.8737, 0.3218, 0.8755, 0.4118, 0.8855, 0.4118, 0.8855, 0.42, 0.8755, 0.42, 0.8646, 0.3955, 0.8556, 0.3955, 0.8556, 0.3218, 0.8646, 0.3218, 0.6319, 0.3377, 0.4588, 0.1647, 0.511, 0.1125, 0.684, 0.2856, 0.9898, 0.3218, 0.9999, 0.3218, 0.9999, 0.3955, 0.9898, 0.3955, 0.7395, 0.3218, 0.7294, 0.3218, 0.7294, 0.243, 0.7395, 0.243, 0.8646, 0.3218, 0.8556, 0.3218, 0.8556, 0.243, 0.8646, 0.243, 0.2512, 0.2512, 0.2425, 0.2599, 0.1904, 0.2077, 0.1991, 0.1991, 0.8755, 0.3218, 0.8748, 0.3218, 0.8748, 0.243, 0.8755, 0.243, 0.8755, 0.3218, 0.8855, 0.3218, 0.8855, 0.3955, 0.8755, 0.3955, 0.8545, 0.3218, 0.8556, 0.3218, 0.8556, 0.3955, 0.8545, 0.3955, 0.1647, 0.4588, 0.3377, 0.6319, 0.2856, 0.684, 0.1125, 0.511, 0.4629, 0.6279, 0.4587, 0.632, 0.3983, 0.5714, 0.4073, 0.5721, 0.7395, 0.3218, 0.8071, 0.3218, 0.8071, 0.3955, 0.7395, 0.3955, 0.6279, 0.4629, 0.632, 0.4587, 0.6842, 0.5108, 0.6801, 0.5149, 0.8737, 0.3218, 0.8748, 0.3218, 0.8748, 0.3955, 0.8737, 0.3955, 0.3377, 0.1647, 0.2858, 0.2166, 0.2337, 0.1645, 0.2856, 0.1125, 0.8545, 0.3218, 0.8537, 0.3218, 0.8537, 0.243, 0.8545, 0.243, 0.8737, 0.3218, 0.8646, 0.3218, 0.8646, 0.243, 0.8737, 0.243, 0.8755, 0.3955, 0.8855, 0.3955, 0.8855, 0.4017, 0.8755, 0.4017, 0.8755, 0.4036, 0.8855, 0.4036, 0.8855, 0.4118, 0.8755, 0.4118, 0.8737, 0.3955, 0.8748, 0.3955, 0.8748, 0.4017, 0.8737, 0.4017, 0.8737, 0.4036, 0.8748, 0.4036, 0.8748, 0.4118, 0.8737, 0.4118, 0.6801, 0.5149, 0.6842, 0.5108, 0.6886, 0.5152, 0.6845, 0.5193, 0.6859, 0.5207, 0.69, 0.5165, 0.6958, 0.5223, 0.6916, 0.5264, 0.7395, 0.3955, 0.8071, 0.3955, 0.8071, 0.4017, 0.7395, 0.4017, 0.7395, 0.4036, 0.8071, 0.4036, 0.8071, 0.4118, 0.7395, 0.4118, 0.1125, 0.511, 0.2856, 0.684, 0.2812, 0.6884, 0.1081, 0.5154, 0.1068, 0.5167, 0.2798, 0.6898, 0.2741, 0.6956, 0.101, 0.5225, 0.8545, 0.3955, 0.8556, 0.3955, 0.8556, 0.4017, 0.8545, 0.4017, 0.8545, 0.4036, 0.8556, 0.4036, 0.8556, 0.4118, 0.8545, 0.4118, 0.1991, 0.1991, 0.1904, 0.2077, 0.186, 0.2033, 0.1947, 0.1947, 0.1933, 0.1933, 0.1846, 0.202, 0.1789, 0.1962, 0.1875, 0.1875, 0.2856, 0.1125, 0.2337, 0.1645, 0.2293, 0.16, 0.2812, 0.1081, 0.2798, 0.1068, 0.2279, 0.1587, 0.2222, 0.1529, 0.2741, 0.101, 0.9898, 0.3955, 0.9999, 0.3955, 0.9999, 0.4017, 0.9898, 0.4017, 0.9898, 0.4036, 0.9999, 0.4036, 0.9999, 0.4118, 0.9898, 0.4118, 0.684, 0.2856, 0.511, 0.1125, 0.5154, 0.1081, 0.6884, 0.2812, 0.6898, 0.2798, 0.5167, 0.1068, 0.5225, 0.101, 0.6956, 0.2741, 0.5322, 0.6974, 0.528, 0.7015, 0.5223, 0.6958, 0.5264, 0.6916, 0.5264, 0.6916, 0.5223, 0.6958, 0.5165, 0.69, 0.5207, 0.6859, 0.8755, 0.42, 0.8748, 0.42, 0.8748, 0.4118, 0.8755, 0.4118, 0.8755, 0.4118, 0.8748, 0.4118, 0.8748, 0.4036, 0.8755, 0.4036, 0.7395, 0.42, 0.7294, 0.42, 0.7294, 0.4118, 0.7395, 0.4118, 0.7395, 0.4118, 0.7294, 0.4118, 0.7294, 0.4036, 0.7395, 0.4036, 0.8545, 0.42, 0.8537, 0.42, 0.8537, 0.4118, 0.8545, 0.4118, 0.8545, 0.4118, 0.8537, 0.4118, 0.8537, 0.4036, 0.8545, 0.4036, 0.8646, 0.42, 0.8556, 0.42, 0.8556, 0.4118, 0.8646, 0.4118, 0.8646, 0.4118, 0.8556, 0.4118, 0.8556, 0.4036, 0.8646, 0.4036, 0.8737, 0.42, 0.8646, 0.42, 0.8646, 0.4118, 0.8737, 0.4118, 0.8737, 0.4118, 0.8646, 0.4118, 0.8646, 0.4036, 0.8737, 0.4036, 0.03139, 0.00386, 0.03954, 0.00386, 0.03954, 0.004774, 0.03139, 0.004774, 0.202, 0.1847, 0.2033, 0.186, 0.1947, 0.1947, 0.1933, 0.1933, 0.7882, 0.6804, 0.7882, 0.6943, 0.776, 0.6943, 0.776, 0.6804, 0.3204, 0.3031, 0.4935, 0.4762, 0.4848, 0.4848, 0.3118, 0.3118, 0.1386, 0.1213, 0.1904, 0.1731, 0.1818, 0.1818, 0.1299, 0.1299, 0.8855, 0.243, 0.8855, 0.3218, 0.8755, 0.3218, 0.8755, 0.243, 0.7882, 0.6685, 0.7882, 0.6698, 0.776, 0.6698, 0.776, 0.6685, 0.7882, 0.6943, 0.7882, 0.939, 0.776, 0.939, 0.776, 0.6943, 0.7882, 0.6652, 0.7882, 0.6563, 0.825, 0.6563, 0.825, 0.6652, 0.7882, 0.667, 0.7882, 0.6685, 0.776, 0.6685, 0.776, 0.667, 0.7882, 0.6698, 0.7882, 0.6804, 0.776, 0.6804, 0.776, 0.6698, 0.7882, 0.6652, 0.7882, 0.667, 0.776, 0.667, 0.776, 0.6652, 0.7882, 0.939, 0.7882, 0.9513, 0.776, 0.9513, 0.776, 0.939, 0.7882, 0.6455, 0.7882, 0.6473, 0.776, 0.6473, 0.776, 0.6455, 0.8855, 0.3955, 0.8855, 0.3218, 0.9222, 0.3218, 0.9222, 0.3955, 0.1904, 0.1731, 0.1962, 0.1789, 0.1875, 0.1875, 0.1818, 0.1818, 0.7882, 0.644, 0.7882, 0.6455, 0.776, 0.6455, 0.776, 0.644, 0.7882, 0.9513, 0.7882, 0.9637, 0.776, 0.9637, 0.776, 0.9513, 0.04066, 0.005008, 0.04066, 0.04172, 0.03974, 0.04172, 0.03974, 0.005008, 0.7882, 0.6427, 0.7882, 0.644, 0.776, 0.644, 0.776, 0.6427, 0.09556, 0.07825, 0.1386, 0.1213, 0.1299, 0.1299, 0.0869, 0.0869, 0.7882, 0.6321, 0.7882, 0.6427, 0.776, 0.6427, 0.776, 0.6321, 0.1962, 0.1789, 0.202, 0.1847, 0.1933, 0.1933, 0.1875, 0.1875, 0.2077, 0.1904, 0.2598, 0.2425, 0.2512, 0.2512, 0.1991, 0.1991, 0.8855, 0.4933, 0.8855, 0.42, 0.9222, 0.42, 0.9222, 0.4933, 0.8855, 0.5541, 0.8855, 0.4933, 0.9222, 0.4933, 0.9222, 0.5541, 0.7882, 0.6563, 0.7882, 0.6473, 0.825, 0.6473, 0.825, 0.6563, 0.3204, 0.3031, 0.2598, 0.2425, 0.2858, 0.2166, 0.3464, 0.2771, 0.8855, 0.243, 0.8855, 0.2329, 0.9222, 0.2329, 0.9222, 0.243, 0.05206, 0.07937, 0.05206, 0.04269, 0.05551, 0.04269, 0.05551, 0.07937, 0.4984, 0.481, 0.4935, 0.4762, 0.5194, 0.4502, 0.5243, 0.4551, 0.05551, 0.03923, 0.06367, 0.03923, 0.06367, 0.04269, 0.05551, 0.04269, 0.7637, 0.6685, 0.7637, 0.6698, 0.7271, 0.6698, 0.7271, 0.6685, 0.8438, 0.4933, 0.8438, 0.42, 0.8537, 0.42, 0.8537, 0.4933, 0.7637, 0.667, 0.7637, 0.6685, 0.7271, 0.6685, 0.7271, 0.667, 0.8438, 0.243, 0.8438, 0.2329, 0.8561, 0.2329, 0.8537, 0.243, 0.7637, 0.6652, 0.7637, 0.667, 0.7271, 0.667, 0.7271, 0.6652, 0.3031, 0.3204, 0.2425, 0.2599, 0.2512, 0.2512, 0.3118, 0.3118, 0.07823, 0.09557, 0.1212, 0.1386, 0.0953, 0.1645, 0.0523, 0.1215, 0.7637, 0.6698, 0.7637, 0.6804, 0.7271, 0.6804, 0.7271, 0.6698, 0.8438, 0.4036, 0.8438, 0.4017, 0.8537, 0.4017, 0.8537, 0.4036, 0.1904, 0.2077, 0.2425, 0.2599, 0.2166, 0.2858, 0.1645, 0.2337, 0.8438, 0.4118, 0.8438, 0.4036, 0.8537, 0.4036, 0.8537, 0.4118, 0.7637, 0.939, 0.7637, 0.9513, 0.7271, 0.9513, 0.7271, 0.939, 0.7637, 0.6287, 0.7637, 0.6321, 0.7271, 0.6321, 0.7271, 0.6287, 0.1731, 0.1904, 0.1789, 0.1962, 0.1529, 0.2222, 0.1472, 0.2164, 0.7637, 0.9513, 0.7637, 0.9637, 0.7271, 0.9637, 0.7271, 0.9513, 0.7637, 0.6427, 0.7637, 0.644, 0.7271, 0.644, 0.7271, 0.6427, 0.7637, 0.6455, 0.7637, 0.6473, 0.7271, 0.6473, 0.7271, 0.6455, 0.7637, 0.6804, 0.7637, 0.6943, 0.7271, 0.6943, 0.7271, 0.6804, 0.1212, 0.1386, 0.1731, 0.1904, 0.1472, 0.2164, 0.0953, 0.1645, 0.1846, 0.202, 0.186, 0.2033, 0.1601, 0.2293, 0.1587, 0.2279, 0.8438, 0.3955, 0.8438, 0.3218, 0.8537, 0.3218, 0.8537, 0.3955, 0.1789, 0.1962, 0.1846, 0.202, 0.1587, 0.2279, 0.1529, 0.2222, 0.8438, 0.42, 0.8438, 0.4118, 0.8537, 0.4118, 0.8537, 0.42, 0.7637, 0.6321, 0.7637, 0.6427, 0.7271, 0.6427, 0.7271, 0.6321, 0.8438, 0.243, 0.8438, 0.3218, 0.8071, 0.3218, 0.8071, 0.243, 0.7637, 0.6652, 0.7637, 0.6563, 0.776, 0.6563, 0.776, 0.6652, 0.481, 0.4984, 0.4762, 0.4935, 0.4848, 0.4848, 0.4897, 0.4897, 0.3031, 0.3204, 0.4762, 0.4935, 0.4502, 0.5194, 0.2771, 0.3464, 0.7637, 0.6943, 0.7637, 0.939, 0.7271, 0.939, 0.7271, 0.6943, 0.7637, 0.6563, 0.7637, 0.6473, 0.776, 0.6473, 0.776, 0.6563, 0.7637, 0.644, 0.7637, 0.6455, 0.7271, 0.6455, 0.7271, 0.644, 0.8438, 0.5541, 0.8438, 0.4933, 0.8537, 0.4933, 0.8537, 0.5541, 0.9222, 0.4933, 0.9222, 0.42, 0.9898, 0.42, 0.9898, 0.4933, 0.825, 0.6804, 0.825, 0.6943, 0.7882, 0.6943, 0.7882, 0.6804, 0.825, 0.6287, 0.825, 0.6321, 0.7882, 0.6321, 0.7882, 0.6287, 0.3464, 0.2771, 0.5194, 0.4502, 0.4935, 0.4762, 0.3204, 0.3031, 0.1645, 0.09529, 0.2164, 0.1472, 0.1904, 0.1731, 0.1386, 0.1213, 0.825, 0.6563, 0.825, 0.6473, 0.8984, 0.6473, 0.8984, 0.6563, 0.9222, 0.243, 0.9222, 0.3218, 0.8855, 0.3218, 0.8855, 0.243, 0.825, 0.6685, 0.825, 0.6698, 0.7882, 0.6698, 0.7882, 0.6685, 0.825, 0.6943, 0.825, 0.939, 0.7882, 0.939, 0.7882, 0.6943, 0.825, 0.6321, 0.825, 0.6427, 0.7882, 0.6427, 0.7882, 0.6321, 0.2279, 0.1587, 0.2293, 0.16, 0.2033, 0.186, 0.202, 0.1847, 0.825, 0.667, 0.825, 0.6685, 0.7882, 0.6685, 0.7882, 0.667, 0.825, 0.6698, 0.825, 0.6804, 0.7882, 0.6804, 0.7882, 0.6698, 0.825, 0.6652, 0.825, 0.667, 0.7882, 0.667, 0.7882, 0.6652, 0.9222, 0.4036, 0.9222, 0.4017, 0.9898, 0.4017, 0.9898, 0.4036, 0.825, 0.6455, 0.825, 0.6473, 0.7882, 0.6473, 0.7882, 0.6455, 0.3464, 0.2771, 0.2858, 0.2166, 0.3377, 0.1647, 0.3983, 0.2252, 0.2164, 0.1472, 0.2222, 0.1529, 0.1962, 0.1789, 0.1904, 0.1731, 0.825, 0.644, 0.825, 0.6455, 0.7882, 0.6455, 0.7882, 0.644, 0.9222, 0.4118, 0.9222, 0.4036, 0.9898, 0.4036, 0.9898, 0.4118, 0.825, 0.9513, 0.825, 0.9637, 0.7882, 0.9637, 0.7882, 0.9513, 0.825, 0.6427, 0.825, 0.644, 0.7882, 0.644, 0.7882, 0.6427, 0.9222, 0.3955, 0.9222, 0.3218, 0.9898, 0.3218, 0.9898, 0.3955, 0.825, 0.6652, 0.825, 0.6563, 0.8984, 0.6563, 0.8984, 0.6652, 0.9222, 0.5541, 0.9222, 0.4933, 0.9898, 0.4933, 0.9898, 0.5541, 0.1215, 0.05229, 0.1645, 0.09529, 0.1386, 0.1213, 0.09556, 0.07825, 0.9222, 0.42, 0.9222, 0.4118, 0.9898, 0.4118, 0.9898, 0.42, 0.2222, 0.1529, 0.2279, 0.1587, 0.202, 0.1847, 0.1962, 0.1789, 0.2337, 0.1645, 0.2858, 0.2166, 0.2598, 0.2425, 0.2077, 0.1904, 0.825, 0.939, 0.825, 0.9513, 0.7882, 0.9513, 0.7882, 0.939, 0.5243, 0.4551, 0.5194, 0.4502, 0.5714, 0.3983, 0.5721, 0.4073, 0.9222, 0.243, 0.9222, 0.2329, 0.9898, 0.2329, 0.9898, 0.243, 0.8071, 0.4933, 0.8071, 0.42, 0.8438, 0.42, 0.8438, 0.4933, 0.7271, 0.939, 0.7271, 0.9513, 0.6536, 0.9513, 0.6536, 0.939, 0.8071, 0.243, 0.8071, 0.2329, 0.8438, 0.2329, 0.8438, 0.243, 0.7271, 0.644, 0.7271, 0.6455, 0.6536, 0.6455, 0.6536, 0.644, 0.7271, 0.6287, 0.7271, 0.6321, 0.6536, 0.6321, 0.6595, 0.6287, 0.2771, 0.3464, 0.2166, 0.2858, 0.2425, 0.2599, 0.3031, 0.3204, 0.1472, 0.2164, 0.1529, 0.2222, 0.101, 0.2741, 0.09525, 0.2683, 0.7271, 0.9513, 0.7271, 0.9637, 0.6536, 0.9637, 0.6536, 0.9513, 0.01029, 0.04287, 0.008389, 0.04287, 0.008389, 0.04196, 0.01029, 0.04196, 0.02682, 0.04517, 0.01867, 0.04517, 0.01867, 0.04172, 0.02682, 0.04172, 0.8071, 0.5541, 0.8071, 0.4933, 0.8438, 0.4933, 0.8438, 0.5541, 0.7271, 0.6455, 0.7271, 0.6473, 0.6536, 0.6473, 0.6536, 0.6455, 0.7271, 0.6804, 0.7271, 0.6943, 0.6536, 0.6943, 0.6536, 0.6804, 0.0953, 0.1645, 0.1472, 0.2164, 0.09525, 0.2683, 0.04338, 0.2164, 0.7271, 0.6685, 0.7271, 0.6698, 0.6536, 0.6698, 0.6536, 0.6685, 0.1587, 0.2279, 0.1601, 0.2293, 0.1081, 0.2812, 0.1068, 0.2798, 0.7271, 0.667, 0.7271, 0.6685, 0.6536, 0.6685, 0.6536, 0.667, 0.8071, 0.3955, 0.8071, 0.3218, 0.8438, 0.3218, 0.8438, 0.3955, 0.1529, 0.2222, 0.1587, 0.2279, 0.1068, 0.2798, 0.101, 0.2741, 0.4551, 0.5243, 0.4502, 0.5194, 0.4762, 0.4935, 0.481, 0.4984, 0.7271, 0.6652, 0.7271, 0.667, 0.6536, 0.667, 0.6536, 0.6652, 0.08131, 0.04269, 0.08131, 0.07937, 0.0804, 0.07937, 0.0804, 0.04269, 0.7271, 0.6321, 0.7271, 0.6427, 0.6536, 0.6427, 0.6536, 0.6321, 0.8071, 0.243, 0.8071, 0.3218, 0.7395, 0.3218, 0.7395, 0.243, 0.0523, 0.1215, 0.0953, 0.1645, 0.04338, 0.2164, 0.0003677, 0.1734, 0.7271, 0.6652, 0.7271, 0.6563, 0.7637, 0.6563, 0.7637, 0.6652, 0.7271, 0.6698, 0.7271, 0.6804, 0.6536, 0.6804, 0.6536, 0.6698, 0.7271, 0.6427, 0.7271, 0.644, 0.6536, 0.644, 0.6536, 0.6427, 0.7271, 0.6563, 0.7271, 0.6473, 0.7637, 0.6473, 0.7637, 0.6563, 0.2771, 0.3464, 0.4502, 0.5194, 0.3983, 0.5714, 0.2252, 0.3983, 0.1645, 0.2337, 0.2166, 0.2858, 0.1647, 0.3377, 0.1125, 0.2856, 0.7271, 0.6943, 0.7271, 0.939, 0.6536, 0.939, 0.6536, 0.6943, 0.002138, 0.00386, 0.008389, 0.00386, 0.008389, 0.004774, 0.002138, 0.004774, 0.07093, 0.04269, 0.07093, 0.07937, 0.06903, 0.07937, 0.06903, 0.04269, 0.04279, 0.04154, 0.05095, 0.04154, 0.05095, 0.04245, 0.04279, 0.04245, 0.04168, 0.07937, 0.04168, 0.04269, 0.0426, 0.04269, 0.0426, 0.07937, 0.07204, 0.04154, 0.07395, 0.04154, 0.07395, 0.04245, 0.07204, 0.04245, 0.0802, 0.08052, 0.07395, 0.08052, 0.07395, 0.0796, 0.0802, 0.0796, 0.03893, 0.04128, 0.03201, 0.04128, 0.03201, 0.00545, 0.03893, 0.00545, 0.07266, 0.04313, 0.07395, 0.04313, 0.07395, 0.07893, 0.07266, 0.07893, 0.009676, 0.04128, 0.008389, 0.04128, 0.008389, 0.00545, 0.009676, 0.00545, 0.05095, 0.08052, 0.04279, 0.08052, 0.04279, 0.0796, 0.05095, 0.0796, 0.04341, 0.04313, 0.05033, 0.04313, 0.05033, 0.07893, 0.04341, 0.07893, 0.03954, 0.04287, 0.03139, 0.04287, 0.03139, 0.04196, 0.03954, 0.04196, 0.01141, 0.04172, 0.01141, 0.005008, 0.01331, 0.005008, 0.01331, 0.04172, 0.03028, 0.005008, 0.03028, 0.04172, 0.02682, 0.04172, 0.02682, 0.005008, 0.002757, 0.00545, 0.002757, 0.04128, 0.002301, 0.04159, 0.002301, 0.005137, 0.002301, 0.005137, 0.002301, 0.04159, 0.00194, 0.04172, 0.00194, 0.005008, 0.01049, 0.005008, 0.01049, 0.04172, 0.01013, 0.04159, 0.01013, 0.005137, 0.01013, 0.005137, 0.01013, 0.04159, 0.009676, 0.04128, 0.009676, 0.00545, 0.03201, 0.00545, 0.03201, 0.04128, 0.03155, 0.04159, 0.03155, 0.005137, 0.03155, 0.005137, 0.03155, 0.04159, 0.03119, 0.04172, 0.03119, 0.005008, 0.03954, 0.04196, 0.03139, 0.04196, 0.03157, 0.04162, 0.03936, 0.04162, 0.03936, 0.04162, 0.03157, 0.04162, 0.03201, 0.04128, 0.03893, 0.04128, 0.01029, 0.04196, 0.008389, 0.04196, 0.008389, 0.04162, 0.01011, 0.04162, 0.01011, 0.04162, 0.008389, 0.04162, 0.008389, 0.04128, 0.009676, 0.04128, 0.04341, 0.04313, 0.04341, 0.07893, 0.04296, 0.07924, 0.04296, 0.04282, 0.04296, 0.04282, 0.04296, 0.07924, 0.0426, 0.07937, 0.0426, 0.04269, 0.07266, 0.07893, 0.07395, 0.07893, 0.07395, 0.07926, 0.07223, 0.07926, 0.07223, 0.07926, 0.07395, 0.07926, 0.07395, 0.0796, 0.07204, 0.0796, 0.04341, 0.07893, 0.05033, 0.07893, 0.05077, 0.07926, 0.04298, 0.07926, 0.04298, 0.07926, 0.05077, 0.07926, 0.05095, 0.0796, 0.04279, 0.0796, 0.03893, 0.04128, 0.03893, 0.00545, 0.03938, 0.005137, 0.03938, 0.04159, 0.03938, 0.04159, 0.03938, 0.005137, 0.03974, 0.005008, 0.03974, 0.04172, 0.009676, 0.00545, 0.008389, 0.00545, 0.008389, 0.005112, 0.01011, 0.005112, 0.01011, 0.005112, 0.008389, 0.005112, 0.008389, 0.004774, 0.01029, 0.004774, 0.03893, 0.00545, 0.03201, 0.00545, 0.03157, 0.005112, 0.03936, 0.005112, 0.03936, 0.005112, 0.03157, 0.005112, 0.03139, 0.004774, 0.03954, 0.004774, 0.07185, 0.07937, 0.07185, 0.04269, 0.07221, 0.04282, 0.07221, 0.07924, 0.07221, 0.07924, 0.07221, 0.04282, 0.07266, 0.04313, 0.07266, 0.07893, 0.07958, 0.07893, 0.07958, 0.04313, 0.08004, 0.04282, 0.08004, 0.07924, 0.08004, 0.07924, 0.08004, 0.04282, 0.0804, 0.04269, 0.0804, 0.07937, 0.05033, 0.07893, 0.05033, 0.04313, 0.05079, 0.04282, 0.05079, 0.07924, 0.05079, 0.07924, 0.05079, 0.04282, 0.05115, 0.04269, 0.05115, 0.07937, 0.07204, 0.04245, 0.07395, 0.04245, 0.07395, 0.04279, 0.07223, 0.04279, 0.07223, 0.04279, 0.07395, 0.04279, 0.07395, 0.04313, 0.07266, 0.04313, 0.04279, 0.04245, 0.05095, 0.04245, 0.05077, 0.04279, 0.04298, 0.04279, 0.04298, 0.04279, 0.05077, 0.04279, 0.05033, 0.04313, 0.04341, 0.04313, 0.001026, 0.04172, 0.001026, 0.005008, 0.00194, 0.005008, 0.00194, 0.04172, 0.02682, 0.04172, 0.01867, 0.04172, 0.01867, 0.005008, 0.02682, 0.005008, 0.05551, 0.04269, 0.06367, 0.04269, 0.06367, 0.07937, 0.05551, 0.07937, 0.06367, 0.08282, 0.06367, 0.07937, 0.06558, 0.07937, 0.06558, 0.08282, 0.01867, 0.001557, 0.01867, 0.005008, 0.01676, 0.005008, 0.01676, 0.001557, 0.01331, 0.005008, 0.01676, 0.005008, 0.01676, 0.04172, 0.01331, 0.04172, 0.07093, 0.07937, 0.07093, 0.04269, 0.07185, 0.04269, 0.07185, 0.07937, 0.01141, 0.005008, 0.01141, 0.04172, 0.01049, 0.04172, 0.01049, 0.005008, 0.03028, 0.04172, 0.03028, 0.005008, 0.03119, 0.005008, 0.03119, 0.04172, 0.05206, 0.04269, 0.05206, 0.07937, 0.05115, 0.07937, 0.05115, 0.04269, 0.06367, 0.07937, 0.06367, 0.08282, 0.05551, 0.08282, 0.05551, 0.07937, 0.01867, 0.005008, 0.01867, 0.001557, 0.02682, 0.001557, 0.02682, 0.005008, 0.06367, 0.04269, 0.06367, 0.03923, 0.06558, 0.03923, 0.06558, 0.04269, 0.01867, 0.04172, 0.01867, 0.04517, 0.01676, 0.04517, 0.01676, 0.04172, 0.01867, 0.005008, 0.01867, 0.04172, 0.01676, 0.04172, 0.01676, 0.005008, 0.06367, 0.07937, 0.06367, 0.04269, 0.06558, 0.04269, 0.06558, 0.07937, 0.7744, 0.6285, 0.776, 0.6312, 0.776, 0.6321, 0.7737, 0.6287, 0.776, 0.6312, 0.776, 0.6297, 0.7771, 0.6276, 0.7776, 0.6285, 0.06903, 0.07937, 0.06558, 0.07937, 0.06558, 0.04269, 0.06903, 0.04269, 0.1081, 0.5154, 0.2812, 0.6884, 0.2798, 0.6898, 0.1068, 0.5167, 0.07395, 0.04245, 0.07395, 0.04154, 0.0802, 0.04154, 0.0802, 0.04245, 0.7395, 0.4017, 0.7294, 0.4017, 0.7294, 0.3955, 0.7395, 0.3955, 0.5193, 0.6845, 0.5152, 0.6886, 0.5108, 0.6842, 0.5149, 0.6801, 0.1081, 0.2812, 0.1601, 0.2293, 0.1645, 0.2337, 0.1125, 0.2856, 0.7395, 0.4017, 0.8071, 0.4017, 0.8071, 0.4036, 0.7395, 0.4036, 0.07395, 0.07926, 0.07395, 0.07893, 0.07958, 0.07893, 0.08002, 0.07926, 0.008389, 0.00545, 0.008389, 0.04128, 0.002757, 0.04128, 0.002757, 0.00545, 0.07395, 0.0796, 0.07395, 0.07926, 0.08002, 0.07926, 0.0802, 0.0796, 0.9898, 0.4017, 0.9222, 0.4017, 0.9222, 0.3955, 0.9898, 0.3955, 0.008389, 0.004774, 0.008389, 0.005112, 0.002319, 0.005112, 0.002138, 0.004774, 0.8737, 0.4017, 0.8646, 0.4017, 0.8646, 0.3955, 0.8737, 0.3955, 0.6845, 0.5193, 0.6886, 0.5152, 0.69, 0.5165, 0.6859, 0.5207, 0.008389, 0.04196, 0.008389, 0.04287, 0.002138, 0.04287, 0.002138, 0.04196, 0.2033, 0.186, 0.2293, 0.16, 0.2337, 0.1645, 0.2077, 0.1904, 0.008389, 0.005112, 0.008389, 0.00545, 0.002757, 0.00545, 0.002319, 0.005112, 0.008389, 0.04128, 0.008389, 0.04162, 0.002319, 0.04162, 0.002757, 0.04128, 0.8646, 0.4017, 0.8556, 0.4017, 0.8556, 0.3955, 0.8646, 0.3955, 0.8545, 0.4017, 0.8556, 0.4017, 0.8556, 0.4036, 0.8545, 0.4036, 0.8545, 0.4017, 0.8537, 0.4017, 0.8537, 0.3955, 0.8545, 0.3955, 0.1947, 0.1947, 0.186, 0.2033, 0.1846, 0.202, 0.1933, 0.1933, 0.008389, 0.004774, 0.008389, 0.00386, 0.01029, 0.00386, 0.01029, 0.004774, 0.2812, 0.1081, 0.2293, 0.16, 0.2279, 0.1587, 0.2798, 0.1068, 0.1947, 0.1947, 0.2033, 0.186, 0.2077, 0.1904, 0.1991, 0.1991, 0.8755, 0.4017, 0.8748, 0.4017, 0.8748, 0.3955, 0.8755, 0.3955, 0.9898, 0.4017, 0.9999, 0.4017, 0.9999, 0.4036, 0.9898, 0.4036, 0.8537, 0.4017, 0.8438, 0.4017, 0.8438, 0.3955, 0.8537, 0.3955, 0.008389, 0.04162, 0.008389, 0.04196, 0.002138, 0.04196, 0.002319, 0.04162, 0.6884, 0.2812, 0.5154, 0.1081, 0.5167, 0.1068, 0.6898, 0.2798, 0.8755, 0.4017, 0.8855, 0.4017, 0.8855, 0.4036, 0.8755, 0.4036, 0.07395, 0.0796, 0.07395, 0.08052, 0.07204, 0.08052, 0.07204, 0.0796, 0.07395, 0.04279, 0.07395, 0.04245, 0.0802, 0.04245, 0.08002, 0.04279, 0.1601, 0.2293, 0.186, 0.2033, 0.1904, 0.2077, 0.1645, 0.2337, 0.07395, 0.04313, 0.07395, 0.04279, 0.08002, 0.04279, 0.07958, 0.04313, 0.8737, 0.4017, 0.8748, 0.4017, 0.8748, 0.4036, 0.8737, 0.4036, 0.07395, 0.07893, 0.07395, 0.04313, 0.07958, 0.04313, 0.07958, 0.07893])
me_cube.materials.append(mat_material)
me_cube.use_mirror_vertex_groups = False
me_cube.update()

# ---- objects
ob_cube = bpy.data.objects.new('Cube', me_cube)

# ---- transforms, parenting, visibility, modifiers, constraints
ob_cube.location = (0.0, 0.0, 0.0)
ob_cube.lock_rotations_4d = False
ob_cube.empty_display_type = 'ARROWS'
ob_cube.lineart.crease_threshold = 0.0

# ---- collection membership
col_collection.objects.link(ob_cube)

# ---- scene / render settings (as saved in the file)
scene.frame_start = 1; scene.frame_end = 250; scene.frame_set(1)
scene.render.engine = 'BLENDER_EEVEE_NEXT'
scene.cycles.sampling_pattern = 'TABULATED_SOBOL'
scene.eevee.ray_tracing_options.trace_max_roughness = 0.0
bpy.context.view_layer.update()

# ---- added for rendering (the .blend has no active camera and no usable light): camera, sun
cam_auto = bpy.data.cameras.new('AutoCamera')
cam_auto.lens = 50.0
cam_auto.sensor_width = 36.0
cam_auto.clip_end = 1000.0
ob_auto_camera = bpy.data.objects.new('AutoCamera', cam_auto)
scene.collection.objects.link(ob_auto_camera)
ob_auto_camera.location = (3.9001, -4.5473, 3.03153)
ob_auto_camera.rotation_euler = (1.09748, -7.21219e-08, 0.694738)
scene.camera = ob_auto_camera
light_auto_sun = bpy.data.lights.new('AutoSun', 'SUN')
light_auto_sun.energy = 3.0
light_auto_sun.angle = 0.0523599
ob_auto_sun = bpy.data.objects.new('AutoSun', light_auto_sun)
scene.collection.objects.link(ob_auto_sun)
ob_auto_sun.rotation_euler = (0.872665, 0.174533, 0.523599)
bpy.context.view_layer.update()
